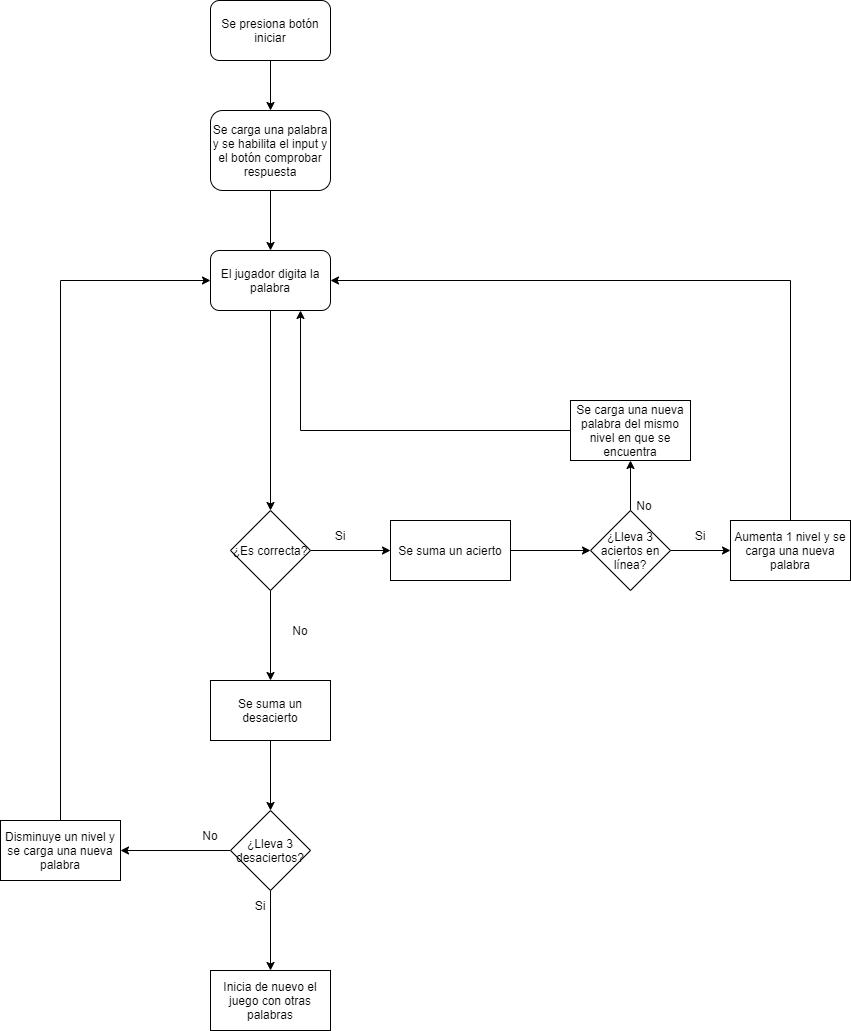

The diagram above was exported from draw.io. Its source (the exported page's mxGraphModel, read from the mxfile embedded in the PNG):
<mxGraphModel dx="2249" dy="1963" grid="1" gridSize="10" guides="1" tooltips="1" connect="1" arrows="1" fold="1" page="1" pageScale="1" pageWidth="827" pageHeight="1169" math="0" shadow="0">
  <root>
    <mxCell id="WIyWlLk6GJQsqaUBKTNV-0" />
    <mxCell id="WIyWlLk6GJQsqaUBKTNV-1" parent="WIyWlLk6GJQsqaUBKTNV-0" />
    <mxCell id="WlHFN_NpDfWOA2SxqeUX-2" style="edgeStyle=orthogonalEdgeStyle;rounded=0;orthogonalLoop=1;jettySize=auto;html=1;entryX=0.5;entryY=0;entryDx=0;entryDy=0;" edge="1" parent="WIyWlLk6GJQsqaUBKTNV-1" source="WlHFN_NpDfWOA2SxqeUX-0" target="WlHFN_NpDfWOA2SxqeUX-1">
      <mxGeometry relative="1" as="geometry" />
    </mxCell>
    <mxCell id="WlHFN_NpDfWOA2SxqeUX-0" value="Se presiona botón iniciar" style="rounded=1;whiteSpace=wrap;html=1;" vertex="1" parent="WIyWlLk6GJQsqaUBKTNV-1">
      <mxGeometry x="130" y="-30" width="120" height="60" as="geometry" />
    </mxCell>
    <mxCell id="WlHFN_NpDfWOA2SxqeUX-4" style="edgeStyle=orthogonalEdgeStyle;rounded=0;orthogonalLoop=1;jettySize=auto;html=1;entryX=0.5;entryY=0;entryDx=0;entryDy=0;" edge="1" parent="WIyWlLk6GJQsqaUBKTNV-1" source="WlHFN_NpDfWOA2SxqeUX-1" target="WlHFN_NpDfWOA2SxqeUX-3">
      <mxGeometry relative="1" as="geometry" />
    </mxCell>
    <mxCell id="WlHFN_NpDfWOA2SxqeUX-1" value="Se carga una palabra y se habilita el input y el botón comprobar respuesta" style="rounded=1;whiteSpace=wrap;html=1;" vertex="1" parent="WIyWlLk6GJQsqaUBKTNV-1">
      <mxGeometry x="130" y="80" width="120" height="80" as="geometry" />
    </mxCell>
    <mxCell id="WlHFN_NpDfWOA2SxqeUX-6" style="edgeStyle=orthogonalEdgeStyle;rounded=0;orthogonalLoop=1;jettySize=auto;html=1;entryX=0.5;entryY=0;entryDx=0;entryDy=0;" edge="1" parent="WIyWlLk6GJQsqaUBKTNV-1" source="WlHFN_NpDfWOA2SxqeUX-3" target="WlHFN_NpDfWOA2SxqeUX-5">
      <mxGeometry relative="1" as="geometry" />
    </mxCell>
    <mxCell id="WlHFN_NpDfWOA2SxqeUX-3" value="El jugador digita la palabra" style="rounded=1;whiteSpace=wrap;html=1;" vertex="1" parent="WIyWlLk6GJQsqaUBKTNV-1">
      <mxGeometry x="130" y="220" width="120" height="60" as="geometry" />
    </mxCell>
    <mxCell id="WlHFN_NpDfWOA2SxqeUX-22" value="" style="edgeStyle=orthogonalEdgeStyle;rounded=0;orthogonalLoop=1;jettySize=auto;html=1;" edge="1" parent="WIyWlLk6GJQsqaUBKTNV-1" source="WlHFN_NpDfWOA2SxqeUX-5" target="WlHFN_NpDfWOA2SxqeUX-21">
      <mxGeometry relative="1" as="geometry" />
    </mxCell>
    <mxCell id="WlHFN_NpDfWOA2SxqeUX-35" value="" style="edgeStyle=orthogonalEdgeStyle;rounded=0;orthogonalLoop=1;jettySize=auto;html=1;" edge="1" parent="WIyWlLk6GJQsqaUBKTNV-1" source="WlHFN_NpDfWOA2SxqeUX-5" target="WlHFN_NpDfWOA2SxqeUX-34">
      <mxGeometry relative="1" as="geometry" />
    </mxCell>
    <mxCell id="WlHFN_NpDfWOA2SxqeUX-5" value="¿Es correcta?" style="rhombus;whiteSpace=wrap;html=1;" vertex="1" parent="WIyWlLk6GJQsqaUBKTNV-1">
      <mxGeometry x="150" y="480" width="80" height="80" as="geometry" />
    </mxCell>
    <mxCell id="WlHFN_NpDfWOA2SxqeUX-24" value="" style="edgeStyle=orthogonalEdgeStyle;rounded=0;orthogonalLoop=1;jettySize=auto;html=1;" edge="1" parent="WIyWlLk6GJQsqaUBKTNV-1" source="WlHFN_NpDfWOA2SxqeUX-21" target="WlHFN_NpDfWOA2SxqeUX-23">
      <mxGeometry relative="1" as="geometry" />
    </mxCell>
    <mxCell id="WlHFN_NpDfWOA2SxqeUX-21" value="Se suma un acierto" style="whiteSpace=wrap;html=1;" vertex="1" parent="WIyWlLk6GJQsqaUBKTNV-1">
      <mxGeometry x="310" y="490" width="120" height="60" as="geometry" />
    </mxCell>
    <mxCell id="WlHFN_NpDfWOA2SxqeUX-27" value="" style="edgeStyle=orthogonalEdgeStyle;rounded=0;orthogonalLoop=1;jettySize=auto;html=1;" edge="1" parent="WIyWlLk6GJQsqaUBKTNV-1" source="WlHFN_NpDfWOA2SxqeUX-23" target="WlHFN_NpDfWOA2SxqeUX-26">
      <mxGeometry relative="1" as="geometry" />
    </mxCell>
    <mxCell id="WlHFN_NpDfWOA2SxqeUX-29" value="" style="edgeStyle=orthogonalEdgeStyle;rounded=0;orthogonalLoop=1;jettySize=auto;html=1;" edge="1" parent="WIyWlLk6GJQsqaUBKTNV-1" source="WlHFN_NpDfWOA2SxqeUX-23" target="WlHFN_NpDfWOA2SxqeUX-28">
      <mxGeometry relative="1" as="geometry" />
    </mxCell>
    <mxCell id="WlHFN_NpDfWOA2SxqeUX-23" value="¿Lleva 3 aciertos en línea?" style="rhombus;whiteSpace=wrap;html=1;" vertex="1" parent="WIyWlLk6GJQsqaUBKTNV-1">
      <mxGeometry x="510" y="480" width="80" height="80" as="geometry" />
    </mxCell>
    <mxCell id="WlHFN_NpDfWOA2SxqeUX-25" value="Si" style="text;html=1;strokeColor=none;fillColor=none;align=center;verticalAlign=middle;whiteSpace=wrap;rounded=0;" vertex="1" parent="WIyWlLk6GJQsqaUBKTNV-1">
      <mxGeometry x="230" y="490" width="60" height="30" as="geometry" />
    </mxCell>
    <mxCell id="WlHFN_NpDfWOA2SxqeUX-53" style="edgeStyle=orthogonalEdgeStyle;rounded=0;orthogonalLoop=1;jettySize=auto;html=1;entryX=1;entryY=0.5;entryDx=0;entryDy=0;" edge="1" parent="WIyWlLk6GJQsqaUBKTNV-1" source="WlHFN_NpDfWOA2SxqeUX-26" target="WlHFN_NpDfWOA2SxqeUX-3">
      <mxGeometry relative="1" as="geometry">
        <Array as="points">
          <mxPoint x="710" y="250" />
        </Array>
      </mxGeometry>
    </mxCell>
    <mxCell id="WlHFN_NpDfWOA2SxqeUX-26" value="Aumenta 1 nivel y se carga una nueva palabra" style="whiteSpace=wrap;html=1;" vertex="1" parent="WIyWlLk6GJQsqaUBKTNV-1">
      <mxGeometry x="650" y="490" width="120" height="60" as="geometry" />
    </mxCell>
    <mxCell id="WlHFN_NpDfWOA2SxqeUX-51" style="edgeStyle=orthogonalEdgeStyle;rounded=0;orthogonalLoop=1;jettySize=auto;html=1;entryX=0.75;entryY=1;entryDx=0;entryDy=0;" edge="1" parent="WIyWlLk6GJQsqaUBKTNV-1" source="WlHFN_NpDfWOA2SxqeUX-28" target="WlHFN_NpDfWOA2SxqeUX-3">
      <mxGeometry relative="1" as="geometry" />
    </mxCell>
    <mxCell id="WlHFN_NpDfWOA2SxqeUX-28" value="Se carga una nueva palabra del mismo nivel en que se encuentra" style="whiteSpace=wrap;html=1;" vertex="1" parent="WIyWlLk6GJQsqaUBKTNV-1">
      <mxGeometry x="490" y="370" width="120" height="60" as="geometry" />
    </mxCell>
    <mxCell id="WlHFN_NpDfWOA2SxqeUX-30" value="Si" style="text;html=1;strokeColor=none;fillColor=none;align=center;verticalAlign=middle;whiteSpace=wrap;rounded=0;" vertex="1" parent="WIyWlLk6GJQsqaUBKTNV-1">
      <mxGeometry x="590" y="490" width="60" height="30" as="geometry" />
    </mxCell>
    <mxCell id="WlHFN_NpDfWOA2SxqeUX-31" value="No" style="text;html=1;strokeColor=none;fillColor=none;align=center;verticalAlign=middle;whiteSpace=wrap;rounded=0;" vertex="1" parent="WIyWlLk6GJQsqaUBKTNV-1">
      <mxGeometry x="534" y="460" width="60" height="30" as="geometry" />
    </mxCell>
    <mxCell id="WlHFN_NpDfWOA2SxqeUX-38" value="" style="edgeStyle=orthogonalEdgeStyle;rounded=0;orthogonalLoop=1;jettySize=auto;html=1;" edge="1" parent="WIyWlLk6GJQsqaUBKTNV-1" source="WlHFN_NpDfWOA2SxqeUX-34" target="WlHFN_NpDfWOA2SxqeUX-37">
      <mxGeometry relative="1" as="geometry" />
    </mxCell>
    <mxCell id="WlHFN_NpDfWOA2SxqeUX-34" value="Se suma un desacierto" style="whiteSpace=wrap;html=1;" vertex="1" parent="WIyWlLk6GJQsqaUBKTNV-1">
      <mxGeometry x="130" y="650" width="120" height="60" as="geometry" />
    </mxCell>
    <mxCell id="WlHFN_NpDfWOA2SxqeUX-36" value="No" style="text;html=1;strokeColor=none;fillColor=none;align=center;verticalAlign=middle;whiteSpace=wrap;rounded=0;" vertex="1" parent="WIyWlLk6GJQsqaUBKTNV-1">
      <mxGeometry x="190" y="585" width="60" height="30" as="geometry" />
    </mxCell>
    <mxCell id="WlHFN_NpDfWOA2SxqeUX-40" value="" style="edgeStyle=orthogonalEdgeStyle;rounded=0;orthogonalLoop=1;jettySize=auto;html=1;" edge="1" parent="WIyWlLk6GJQsqaUBKTNV-1" source="WlHFN_NpDfWOA2SxqeUX-37" target="WlHFN_NpDfWOA2SxqeUX-39">
      <mxGeometry relative="1" as="geometry" />
    </mxCell>
    <mxCell id="WlHFN_NpDfWOA2SxqeUX-43" value="" style="edgeStyle=orthogonalEdgeStyle;rounded=0;orthogonalLoop=1;jettySize=auto;html=1;" edge="1" parent="WIyWlLk6GJQsqaUBKTNV-1" source="WlHFN_NpDfWOA2SxqeUX-37" target="WlHFN_NpDfWOA2SxqeUX-42">
      <mxGeometry relative="1" as="geometry" />
    </mxCell>
    <mxCell id="WlHFN_NpDfWOA2SxqeUX-37" value="¿Lleva 3 desaciertos?" style="rhombus;whiteSpace=wrap;html=1;" vertex="1" parent="WIyWlLk6GJQsqaUBKTNV-1">
      <mxGeometry x="150" y="780" width="80" height="80" as="geometry" />
    </mxCell>
    <mxCell id="WlHFN_NpDfWOA2SxqeUX-39" value="Inicia de nuevo el juego con otras palabras" style="whiteSpace=wrap;html=1;" vertex="1" parent="WIyWlLk6GJQsqaUBKTNV-1">
      <mxGeometry x="130" y="940" width="120" height="60" as="geometry" />
    </mxCell>
    <mxCell id="WlHFN_NpDfWOA2SxqeUX-41" value="Si" style="text;html=1;strokeColor=none;fillColor=none;align=center;verticalAlign=middle;whiteSpace=wrap;rounded=0;" vertex="1" parent="WIyWlLk6GJQsqaUBKTNV-1">
      <mxGeometry x="150" y="860" width="60" height="30" as="geometry" />
    </mxCell>
    <mxCell id="WlHFN_NpDfWOA2SxqeUX-50" style="edgeStyle=orthogonalEdgeStyle;rounded=0;orthogonalLoop=1;jettySize=auto;html=1;entryX=0;entryY=0.5;entryDx=0;entryDy=0;" edge="1" parent="WIyWlLk6GJQsqaUBKTNV-1" source="WlHFN_NpDfWOA2SxqeUX-42" target="WlHFN_NpDfWOA2SxqeUX-3">
      <mxGeometry relative="1" as="geometry">
        <Array as="points">
          <mxPoint x="-20" y="250" />
        </Array>
      </mxGeometry>
    </mxCell>
    <mxCell id="WlHFN_NpDfWOA2SxqeUX-42" value="Disminuye un nivel y se carga una nueva palabra" style="whiteSpace=wrap;html=1;" vertex="1" parent="WIyWlLk6GJQsqaUBKTNV-1">
      <mxGeometry x="-80" y="790" width="120" height="60" as="geometry" />
    </mxCell>
    <mxCell id="WlHFN_NpDfWOA2SxqeUX-44" value="No" style="text;html=1;strokeColor=none;fillColor=none;align=center;verticalAlign=middle;whiteSpace=wrap;rounded=0;" vertex="1" parent="WIyWlLk6GJQsqaUBKTNV-1">
      <mxGeometry x="100" y="790" width="60" height="30" as="geometry" />
    </mxCell>
  </root>
</mxGraphModel>